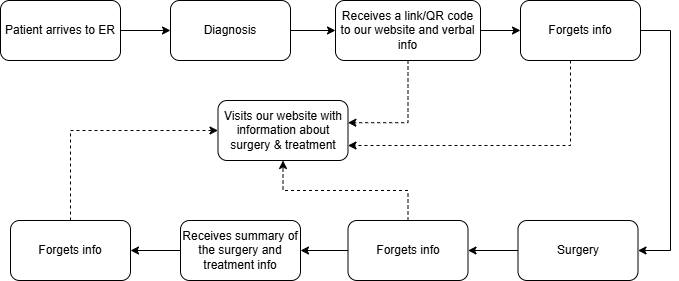

The diagram above was exported from draw.io. Its source (the exported page's mxGraphModel, read from the mxfile embedded in the PNG):
<mxGraphModel dx="1269" dy="534" grid="1" gridSize="10" guides="1" tooltips="1" connect="1" arrows="1" fold="1" page="1" pageScale="1" pageWidth="850" pageHeight="1100" math="0" shadow="0">
  <root>
    <mxCell id="0" />
    <mxCell id="1" parent="0" />
    <mxCell id="PxWGTSzmfHWh_d7svSlw-1" edge="1" parent="1" source="PxWGTSzmfHWh_d7svSlw-2" style="edgeStyle=orthogonalEdgeStyle;rounded=0;orthogonalLoop=1;jettySize=auto;html=1;entryX=0;entryY=0.5;entryDx=0;entryDy=0;" target="PxWGTSzmfHWh_d7svSlw-4">
      <mxGeometry relative="1" as="geometry" />
    </mxCell>
    <mxCell id="PxWGTSzmfHWh_d7svSlw-2" parent="1" style="rounded=1;whiteSpace=wrap;html=1;" value="Patient arrives to ER" vertex="1">
      <mxGeometry height="60" width="120" x="30" y="150" as="geometry" />
    </mxCell>
    <mxCell id="PxWGTSzmfHWh_d7svSlw-3" edge="1" parent="1" source="PxWGTSzmfHWh_d7svSlw-4" style="edgeStyle=orthogonalEdgeStyle;rounded=0;orthogonalLoop=1;jettySize=auto;html=1;entryX=0;entryY=0.5;entryDx=0;entryDy=0;" target="PxWGTSzmfHWh_d7svSlw-6">
      <mxGeometry relative="1" as="geometry" />
    </mxCell>
    <mxCell id="PxWGTSzmfHWh_d7svSlw-4" parent="1" style="rounded=1;whiteSpace=wrap;html=1;" value="Diagnosis" vertex="1">
      <mxGeometry height="60" width="120" x="200" y="150" as="geometry" />
    </mxCell>
    <mxCell id="PxWGTSzmfHWh_d7svSlw-29" edge="1" parent="1" source="PxWGTSzmfHWh_d7svSlw-6" style="edgeStyle=orthogonalEdgeStyle;rounded=0;orthogonalLoop=1;jettySize=auto;html=1;entryX=0;entryY=0.5;entryDx=0;entryDy=0;" target="PxWGTSzmfHWh_d7svSlw-12">
      <mxGeometry relative="1" as="geometry" />
    </mxCell>
    <mxCell id="PxWGTSzmfHWh_d7svSlw-6" parent="1" style="rounded=1;whiteSpace=wrap;html=1;" value="Receives a link/QR code to our website and verbal info" vertex="1">
      <mxGeometry height="60" width="145" x="365" y="150" as="geometry" />
    </mxCell>
    <mxCell id="PxWGTSzmfHWh_d7svSlw-9" parent="1" style="rounded=1;whiteSpace=wrap;html=1;" value="Visits our website with information about surgery &amp;amp; treatment" vertex="1">
      <mxGeometry height="60" width="130" x="247.5" y="250" as="geometry" />
    </mxCell>
    <mxCell id="PxWGTSzmfHWh_d7svSlw-24" edge="1" parent="1" source="PxWGTSzmfHWh_d7svSlw-12" style="edgeStyle=orthogonalEdgeStyle;rounded=0;orthogonalLoop=1;jettySize=auto;html=1;entryX=1;entryY=0.75;entryDx=0;entryDy=0;dashed=1;" target="PxWGTSzmfHWh_d7svSlw-9">
      <mxGeometry relative="1" as="geometry">
        <Array as="points">
          <mxPoint x="600" y="295" />
        </Array>
      </mxGeometry>
    </mxCell>
    <mxCell id="PxWGTSzmfHWh_d7svSlw-30" edge="1" parent="1" source="PxWGTSzmfHWh_d7svSlw-12" style="edgeStyle=orthogonalEdgeStyle;rounded=0;orthogonalLoop=1;jettySize=auto;html=1;entryX=1;entryY=0.5;entryDx=0;entryDy=0;" target="PxWGTSzmfHWh_d7svSlw-14">
      <mxGeometry relative="1" as="geometry">
        <Array as="points">
          <mxPoint x="700" y="180" />
          <mxPoint x="700" y="400" />
        </Array>
      </mxGeometry>
    </mxCell>
    <mxCell id="PxWGTSzmfHWh_d7svSlw-12" parent="1" style="rounded=1;whiteSpace=wrap;html=1;" value="Forgets info" vertex="1">
      <mxGeometry height="60" width="120" x="550" y="150" as="geometry" />
    </mxCell>
    <mxCell id="PxWGTSzmfHWh_d7svSlw-27" edge="1" parent="1" source="PxWGTSzmfHWh_d7svSlw-14" style="edgeStyle=orthogonalEdgeStyle;rounded=0;orthogonalLoop=1;jettySize=auto;html=1;exitX=0;exitY=0.5;exitDx=0;exitDy=0;entryX=1;entryY=0.5;entryDx=0;entryDy=0;" target="PxWGTSzmfHWh_d7svSlw-26">
      <mxGeometry relative="1" as="geometry" />
    </mxCell>
    <mxCell id="PxWGTSzmfHWh_d7svSlw-14" parent="1" style="rounded=1;whiteSpace=wrap;html=1;" value="Surgery" vertex="1">
      <mxGeometry height="60" width="120" x="547.5" y="370" as="geometry" />
    </mxCell>
    <mxCell id="PxWGTSzmfHWh_d7svSlw-25" edge="1" parent="1" source="PxWGTSzmfHWh_d7svSlw-6" style="edgeStyle=orthogonalEdgeStyle;rounded=0;orthogonalLoop=1;jettySize=auto;html=1;entryX=0.999;entryY=0.37;entryDx=0;entryDy=0;entryPerimeter=0;dashed=1;" target="PxWGTSzmfHWh_d7svSlw-9">
      <mxGeometry relative="1" as="geometry" />
    </mxCell>
    <mxCell id="PxWGTSzmfHWh_d7svSlw-33" edge="1" parent="1" source="PxWGTSzmfHWh_d7svSlw-26" style="edgeStyle=orthogonalEdgeStyle;rounded=0;orthogonalLoop=1;jettySize=auto;html=1;entryX=1;entryY=0.5;entryDx=0;entryDy=0;" target="PxWGTSzmfHWh_d7svSlw-32">
      <mxGeometry relative="1" as="geometry" />
    </mxCell>
    <mxCell id="PxWGTSzmfHWh_d7svSlw-37" edge="1" parent="1" source="PxWGTSzmfHWh_d7svSlw-26" style="edgeStyle=orthogonalEdgeStyle;rounded=0;orthogonalLoop=1;jettySize=auto;html=1;entryX=0.5;entryY=1;entryDx=0;entryDy=0;dashed=1;" target="PxWGTSzmfHWh_d7svSlw-9">
      <mxGeometry relative="1" as="geometry" />
    </mxCell>
    <mxCell id="PxWGTSzmfHWh_d7svSlw-26" parent="1" style="rounded=1;whiteSpace=wrap;html=1;" value="Forgets info" vertex="1">
      <mxGeometry height="60" width="120" x="377.5" y="370" as="geometry" />
    </mxCell>
    <mxCell id="PxWGTSzmfHWh_d7svSlw-35" edge="1" parent="1" source="PxWGTSzmfHWh_d7svSlw-32" style="edgeStyle=orthogonalEdgeStyle;rounded=0;orthogonalLoop=1;jettySize=auto;html=1;" target="PxWGTSzmfHWh_d7svSlw-34">
      <mxGeometry relative="1" as="geometry" />
    </mxCell>
    <mxCell id="PxWGTSzmfHWh_d7svSlw-32" parent="1" style="rounded=1;whiteSpace=wrap;html=1;" value="Receives summary of the surgery and treatment info" vertex="1">
      <mxGeometry height="60" width="120" x="210" y="370" as="geometry" />
    </mxCell>
    <mxCell id="PxWGTSzmfHWh_d7svSlw-36" edge="1" parent="1" source="PxWGTSzmfHWh_d7svSlw-34" style="edgeStyle=orthogonalEdgeStyle;rounded=0;orthogonalLoop=1;jettySize=auto;html=1;entryX=0;entryY=0.5;entryDx=0;entryDy=0;dashed=1;" target="PxWGTSzmfHWh_d7svSlw-9">
      <mxGeometry relative="1" as="geometry">
        <Array as="points">
          <mxPoint x="100" y="280" />
        </Array>
      </mxGeometry>
    </mxCell>
    <mxCell id="PxWGTSzmfHWh_d7svSlw-34" parent="1" style="rounded=1;whiteSpace=wrap;html=1;" value="Forgets info" vertex="1">
      <mxGeometry height="60" width="120" x="40" y="370" as="geometry" />
    </mxCell>
  </root>
</mxGraphModel>